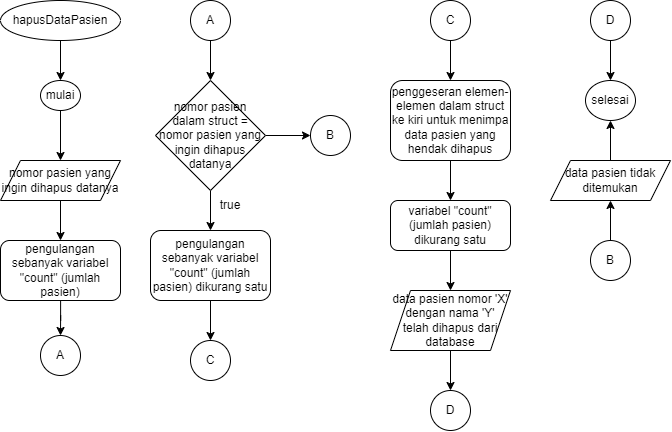

The diagram above was exported from draw.io. Its source (the exported page's mxGraphModel, read from the mxfile embedded in the PNG):
<mxGraphModel dx="1127" dy="1129" grid="1" gridSize="10" guides="1" tooltips="1" connect="1" arrows="1" fold="1" page="1" pageScale="1" pageWidth="827" pageHeight="1169" math="0" shadow="0">
  <root>
    <mxCell id="WIyWlLk6GJQsqaUBKTNV-0" />
    <mxCell id="WIyWlLk6GJQsqaUBKTNV-1" parent="WIyWlLk6GJQsqaUBKTNV-0" />
    <mxCell id="3hPDEKlp_DZgUl8HOcMa-2" value="" style="edgeStyle=orthogonalEdgeStyle;rounded=0;orthogonalLoop=1;jettySize=auto;html=1;" parent="WIyWlLk6GJQsqaUBKTNV-1" source="3hPDEKlp_DZgUl8HOcMa-0" target="3hPDEKlp_DZgUl8HOcMa-1" edge="1">
      <mxGeometry relative="1" as="geometry" />
    </mxCell>
    <mxCell id="3hPDEKlp_DZgUl8HOcMa-0" value="mulai" style="ellipse;whiteSpace=wrap;html=1;" parent="WIyWlLk6GJQsqaUBKTNV-1" vertex="1">
      <mxGeometry x="90" y="120" width="40" height="30" as="geometry" />
    </mxCell>
    <mxCell id="3hPDEKlp_DZgUl8HOcMa-4" value="" style="edgeStyle=orthogonalEdgeStyle;rounded=0;orthogonalLoop=1;jettySize=auto;html=1;" parent="WIyWlLk6GJQsqaUBKTNV-1" source="3hPDEKlp_DZgUl8HOcMa-1" target="3hPDEKlp_DZgUl8HOcMa-3" edge="1">
      <mxGeometry relative="1" as="geometry" />
    </mxCell>
    <mxCell id="3hPDEKlp_DZgUl8HOcMa-1" value="nomor pasien yang ingin dihapus datanya" style="shape=parallelogram;perimeter=parallelogramPerimeter;whiteSpace=wrap;html=1;fixedSize=1;" parent="WIyWlLk6GJQsqaUBKTNV-1" vertex="1">
      <mxGeometry x="50" y="200" width="120" height="40" as="geometry" />
    </mxCell>
    <mxCell id="P_YWP4q3z44Rvqt-QdhB-11" value="" style="edgeStyle=orthogonalEdgeStyle;rounded=0;orthogonalLoop=1;jettySize=auto;html=1;" edge="1" parent="WIyWlLk6GJQsqaUBKTNV-1" source="3hPDEKlp_DZgUl8HOcMa-3" target="P_YWP4q3z44Rvqt-QdhB-0">
      <mxGeometry relative="1" as="geometry" />
    </mxCell>
    <mxCell id="3hPDEKlp_DZgUl8HOcMa-3" value="pengulangan sebanyak variabel &quot;count&quot; (jumlah pasien)" style="rounded=1;whiteSpace=wrap;html=1;" parent="WIyWlLk6GJQsqaUBKTNV-1" vertex="1">
      <mxGeometry x="50" y="280" width="120" height="60" as="geometry" />
    </mxCell>
    <mxCell id="P_YWP4q3z44Rvqt-QdhB-16" value="" style="edgeStyle=orthogonalEdgeStyle;rounded=0;orthogonalLoop=1;jettySize=auto;html=1;" edge="1" parent="WIyWlLk6GJQsqaUBKTNV-1" source="3hPDEKlp_DZgUl8HOcMa-5" target="P_YWP4q3z44Rvqt-QdhB-15">
      <mxGeometry relative="1" as="geometry" />
    </mxCell>
    <mxCell id="P_YWP4q3z44Rvqt-QdhB-27" value="" style="edgeStyle=orthogonalEdgeStyle;rounded=0;orthogonalLoop=1;jettySize=auto;html=1;" edge="1" parent="WIyWlLk6GJQsqaUBKTNV-1" source="3hPDEKlp_DZgUl8HOcMa-5" target="P_YWP4q3z44Rvqt-QdhB-26">
      <mxGeometry relative="1" as="geometry" />
    </mxCell>
    <mxCell id="3hPDEKlp_DZgUl8HOcMa-5" value="nomor pasien dalam struct = nomor pasien yang ingin dihapus datanya" style="rhombus;whiteSpace=wrap;html=1;" parent="WIyWlLk6GJQsqaUBKTNV-1" vertex="1">
      <mxGeometry x="205" y="120" width="110" height="110" as="geometry" />
    </mxCell>
    <mxCell id="P_YWP4q3z44Rvqt-QdhB-38" value="" style="edgeStyle=orthogonalEdgeStyle;rounded=0;orthogonalLoop=1;jettySize=auto;html=1;" edge="1" parent="WIyWlLk6GJQsqaUBKTNV-1" source="3hPDEKlp_DZgUl8HOcMa-17" target="P_YWP4q3z44Rvqt-QdhB-35">
      <mxGeometry relative="1" as="geometry" />
    </mxCell>
    <mxCell id="3hPDEKlp_DZgUl8HOcMa-17" value="data pasien tidak ditemukan" style="shape=parallelogram;perimeter=parallelogramPerimeter;whiteSpace=wrap;html=1;fixedSize=1;" parent="WIyWlLk6GJQsqaUBKTNV-1" vertex="1">
      <mxGeometry x="599.9999999999999" y="200" width="120" height="40" as="geometry" />
    </mxCell>
    <mxCell id="3hPDEKlp_DZgUl8HOcMa-25" value="" style="edgeStyle=orthogonalEdgeStyle;rounded=0;orthogonalLoop=1;jettySize=auto;html=1;" parent="WIyWlLk6GJQsqaUBKTNV-1" source="3hPDEKlp_DZgUl8HOcMa-23" target="3hPDEKlp_DZgUl8HOcMa-0" edge="1">
      <mxGeometry relative="1" as="geometry" />
    </mxCell>
    <mxCell id="3hPDEKlp_DZgUl8HOcMa-23" value="hapusDataPasien" style="ellipse;whiteSpace=wrap;html=1;" parent="WIyWlLk6GJQsqaUBKTNV-1" vertex="1">
      <mxGeometry x="50" y="40" width="120" height="40" as="geometry" />
    </mxCell>
    <mxCell id="P_YWP4q3z44Rvqt-QdhB-0" value="A" style="ellipse;whiteSpace=wrap;html=1;aspect=fixed;" vertex="1" parent="WIyWlLk6GJQsqaUBKTNV-1">
      <mxGeometry x="90" y="375" width="40" height="40" as="geometry" />
    </mxCell>
    <mxCell id="P_YWP4q3z44Rvqt-QdhB-3" value="C" style="ellipse;whiteSpace=wrap;html=1;aspect=fixed;" vertex="1" parent="WIyWlLk6GJQsqaUBKTNV-1">
      <mxGeometry x="240" y="380" width="40" height="40" as="geometry" />
    </mxCell>
    <mxCell id="P_YWP4q3z44Rvqt-QdhB-14" value="" style="edgeStyle=orthogonalEdgeStyle;rounded=0;orthogonalLoop=1;jettySize=auto;html=1;" edge="1" parent="WIyWlLk6GJQsqaUBKTNV-1" source="P_YWP4q3z44Rvqt-QdhB-13" target="3hPDEKlp_DZgUl8HOcMa-5">
      <mxGeometry relative="1" as="geometry" />
    </mxCell>
    <mxCell id="P_YWP4q3z44Rvqt-QdhB-13" value="A" style="ellipse;whiteSpace=wrap;html=1;aspect=fixed;" vertex="1" parent="WIyWlLk6GJQsqaUBKTNV-1">
      <mxGeometry x="240" y="40" width="40" height="40" as="geometry" />
    </mxCell>
    <mxCell id="P_YWP4q3z44Rvqt-QdhB-18" value="" style="edgeStyle=orthogonalEdgeStyle;rounded=0;orthogonalLoop=1;jettySize=auto;html=1;" edge="1" parent="WIyWlLk6GJQsqaUBKTNV-1" source="P_YWP4q3z44Rvqt-QdhB-15" target="P_YWP4q3z44Rvqt-QdhB-3">
      <mxGeometry relative="1" as="geometry" />
    </mxCell>
    <mxCell id="P_YWP4q3z44Rvqt-QdhB-15" value="pengulangan sebanyak variabel &quot;count&quot; (jumlah pasien) dikurang satu" style="rounded=1;whiteSpace=wrap;html=1;" vertex="1" parent="WIyWlLk6GJQsqaUBKTNV-1">
      <mxGeometry x="199.99999999999994" y="270" width="120" height="70" as="geometry" />
    </mxCell>
    <mxCell id="P_YWP4q3z44Rvqt-QdhB-17" value="true" style="text;html=1;align=center;verticalAlign=middle;whiteSpace=wrap;rounded=0;" vertex="1" parent="WIyWlLk6GJQsqaUBKTNV-1">
      <mxGeometry x="250" y="230" width="60" height="30" as="geometry" />
    </mxCell>
    <mxCell id="P_YWP4q3z44Rvqt-QdhB-21" value="" style="edgeStyle=orthogonalEdgeStyle;rounded=0;orthogonalLoop=1;jettySize=auto;html=1;" edge="1" parent="WIyWlLk6GJQsqaUBKTNV-1" source="P_YWP4q3z44Rvqt-QdhB-19" target="P_YWP4q3z44Rvqt-QdhB-20">
      <mxGeometry relative="1" as="geometry" />
    </mxCell>
    <mxCell id="P_YWP4q3z44Rvqt-QdhB-19" value="C" style="ellipse;whiteSpace=wrap;html=1;aspect=fixed;" vertex="1" parent="WIyWlLk6GJQsqaUBKTNV-1">
      <mxGeometry x="480" y="40" width="40" height="40" as="geometry" />
    </mxCell>
    <mxCell id="P_YWP4q3z44Rvqt-QdhB-23" value="" style="edgeStyle=orthogonalEdgeStyle;rounded=0;orthogonalLoop=1;jettySize=auto;html=1;" edge="1" parent="WIyWlLk6GJQsqaUBKTNV-1" source="P_YWP4q3z44Rvqt-QdhB-20" target="P_YWP4q3z44Rvqt-QdhB-22">
      <mxGeometry relative="1" as="geometry" />
    </mxCell>
    <mxCell id="P_YWP4q3z44Rvqt-QdhB-20" value="penggeseran elemen-elemen dalam struct ke kiri untuk menimpa data pasien yang hendak dihapus" style="rounded=1;whiteSpace=wrap;html=1;" vertex="1" parent="WIyWlLk6GJQsqaUBKTNV-1">
      <mxGeometry x="439.99999999999994" y="120" width="120" height="80" as="geometry" />
    </mxCell>
    <mxCell id="P_YWP4q3z44Rvqt-QdhB-25" value="" style="edgeStyle=orthogonalEdgeStyle;rounded=0;orthogonalLoop=1;jettySize=auto;html=1;" edge="1" parent="WIyWlLk6GJQsqaUBKTNV-1" source="P_YWP4q3z44Rvqt-QdhB-22" target="P_YWP4q3z44Rvqt-QdhB-24">
      <mxGeometry relative="1" as="geometry" />
    </mxCell>
    <mxCell id="P_YWP4q3z44Rvqt-QdhB-22" value="variabel &quot;count&quot; (jumlah pasien) dikurang satu" style="rounded=1;whiteSpace=wrap;html=1;" vertex="1" parent="WIyWlLk6GJQsqaUBKTNV-1">
      <mxGeometry x="439.99999999999994" y="240" width="120" height="50" as="geometry" />
    </mxCell>
    <mxCell id="P_YWP4q3z44Rvqt-QdhB-30" value="" style="edgeStyle=orthogonalEdgeStyle;rounded=0;orthogonalLoop=1;jettySize=auto;html=1;" edge="1" parent="WIyWlLk6GJQsqaUBKTNV-1" source="P_YWP4q3z44Rvqt-QdhB-24" target="P_YWP4q3z44Rvqt-QdhB-29">
      <mxGeometry relative="1" as="geometry" />
    </mxCell>
    <mxCell id="P_YWP4q3z44Rvqt-QdhB-24" value="data pasien nomor 'X' dengan nama 'Y' telah dihapus dari database" style="shape=parallelogram;perimeter=parallelogramPerimeter;whiteSpace=wrap;html=1;fixedSize=1;" vertex="1" parent="WIyWlLk6GJQsqaUBKTNV-1">
      <mxGeometry x="439.99999999999994" y="330" width="120" height="60" as="geometry" />
    </mxCell>
    <mxCell id="P_YWP4q3z44Rvqt-QdhB-26" value="B" style="ellipse;whiteSpace=wrap;html=1;aspect=fixed;" vertex="1" parent="WIyWlLk6GJQsqaUBKTNV-1">
      <mxGeometry x="360" y="155" width="40" height="40" as="geometry" />
    </mxCell>
    <mxCell id="P_YWP4q3z44Rvqt-QdhB-29" value="D" style="ellipse;whiteSpace=wrap;html=1;aspect=fixed;" vertex="1" parent="WIyWlLk6GJQsqaUBKTNV-1">
      <mxGeometry x="480" y="430" width="40" height="40" as="geometry" />
    </mxCell>
    <mxCell id="P_YWP4q3z44Rvqt-QdhB-37" value="" style="edgeStyle=orthogonalEdgeStyle;rounded=0;orthogonalLoop=1;jettySize=auto;html=1;" edge="1" parent="WIyWlLk6GJQsqaUBKTNV-1" source="P_YWP4q3z44Rvqt-QdhB-34" target="P_YWP4q3z44Rvqt-QdhB-35">
      <mxGeometry relative="1" as="geometry" />
    </mxCell>
    <mxCell id="P_YWP4q3z44Rvqt-QdhB-34" value="D" style="ellipse;whiteSpace=wrap;html=1;aspect=fixed;" vertex="1" parent="WIyWlLk6GJQsqaUBKTNV-1">
      <mxGeometry x="640" y="40" width="40" height="40" as="geometry" />
    </mxCell>
    <mxCell id="P_YWP4q3z44Rvqt-QdhB-35" value="selesai" style="ellipse;whiteSpace=wrap;html=1;" vertex="1" parent="WIyWlLk6GJQsqaUBKTNV-1">
      <mxGeometry x="635" y="120" width="50" height="40" as="geometry" />
    </mxCell>
    <mxCell id="P_YWP4q3z44Rvqt-QdhB-40" value="" style="edgeStyle=orthogonalEdgeStyle;rounded=0;orthogonalLoop=1;jettySize=auto;html=1;" edge="1" parent="WIyWlLk6GJQsqaUBKTNV-1" source="P_YWP4q3z44Rvqt-QdhB-39" target="3hPDEKlp_DZgUl8HOcMa-17">
      <mxGeometry relative="1" as="geometry" />
    </mxCell>
    <mxCell id="P_YWP4q3z44Rvqt-QdhB-39" value="B" style="ellipse;whiteSpace=wrap;html=1;aspect=fixed;" vertex="1" parent="WIyWlLk6GJQsqaUBKTNV-1">
      <mxGeometry x="640" y="280" width="40" height="40" as="geometry" />
    </mxCell>
  </root>
</mxGraphModel>